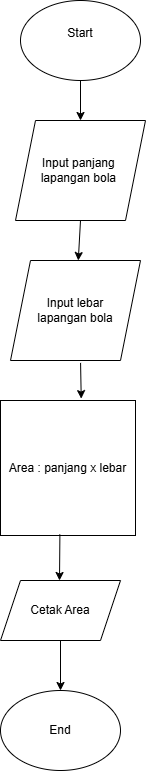

The diagram above was exported from draw.io. Its source (the exported page's mxGraphModel, read from the mxfile embedded in the PNG):
<mxGraphModel dx="1290" dy="752" grid="1" gridSize="10" guides="1" tooltips="1" connect="1" arrows="1" fold="1" page="1" pageScale="1" pageWidth="850" pageHeight="1100" math="0" shadow="0">
  <root>
    <mxCell id="0" />
    <mxCell id="1" parent="0" />
    <mxCell id="qBT8KpXWiI5dzdKgyFvP-2" parent="1" style="ellipse;whiteSpace=wrap;html=1;" value="Start&lt;div&gt;&lt;br&gt;&lt;/div&gt;" vertex="1">
      <mxGeometry height="80" width="120" x="340" y="20" as="geometry" />
    </mxCell>
    <mxCell id="qBT8KpXWiI5dzdKgyFvP-3" edge="1" parent="1" source="qBT8KpXWiI5dzdKgyFvP-4" style="endArrow=classic;html=1;rounded=0;exitX=0.5;exitY=1;exitDx=0;exitDy=0;" value="">
      <mxGeometry height="50" relative="1" width="50" as="geometry">
        <mxPoint x="370" y="260" as="sourcePoint" />
        <mxPoint x="400" y="160" as="targetPoint" />
      </mxGeometry>
    </mxCell>
    <mxCell id="qBT8KpXWiI5dzdKgyFvP-5" edge="1" parent="1" source="qBT8KpXWiI5dzdKgyFvP-2" style="endArrow=classic;html=1;rounded=0;exitX=0.5;exitY=1;exitDx=0;exitDy=0;" target="qBT8KpXWiI5dzdKgyFvP-4" value="">
      <mxGeometry height="50" relative="1" width="50" as="geometry">
        <mxPoint x="400" y="100" as="sourcePoint" />
        <mxPoint x="400" y="160" as="targetPoint" />
      </mxGeometry>
    </mxCell>
    <mxCell id="qBT8KpXWiI5dzdKgyFvP-4" parent="1" style="shape=parallelogram;perimeter=parallelogramPerimeter;whiteSpace=wrap;html=1;fixedSize=1;" value="Input panjang&amp;nbsp;&lt;div&gt;lapangan bola&amp;nbsp;&lt;/div&gt;" vertex="1">
      <mxGeometry height="100" width="130" x="335" y="140" as="geometry" />
    </mxCell>
    <mxCell id="qBT8KpXWiI5dzdKgyFvP-6" parent="1" style="shape=parallelogram;perimeter=parallelogramPerimeter;whiteSpace=wrap;html=1;fixedSize=1;" value="Input lebar &lt;br&gt;lapangan bola" vertex="1">
      <mxGeometry height="100" width="130" x="330" y="280" as="geometry" />
    </mxCell>
    <mxCell id="qBT8KpXWiI5dzdKgyFvP-7" edge="1" parent="1" source="qBT8KpXWiI5dzdKgyFvP-4" style="endArrow=classic;html=1;rounded=0;exitX=0.5;exitY=1;exitDx=0;exitDy=0;" target="qBT8KpXWiI5dzdKgyFvP-6" value="">
      <mxGeometry height="50" relative="1" width="50" as="geometry">
        <mxPoint x="370" y="250" as="sourcePoint" />
        <mxPoint x="440" y="220" as="targetPoint" />
      </mxGeometry>
    </mxCell>
    <mxCell id="qBT8KpXWiI5dzdKgyFvP-8" parent="1" style="whiteSpace=wrap;html=1;aspect=fixed;" value="Area : panjang x lebar" vertex="1">
      <mxGeometry height="135" width="135" x="320" y="420" as="geometry" />
    </mxCell>
    <mxCell id="qBT8KpXWiI5dzdKgyFvP-9" edge="1" parent="1" source="qBT8KpXWiI5dzdKgyFvP-6" style="endArrow=classic;html=1;rounded=0;entryX=0.598;entryY=-0.014;entryDx=0;entryDy=0;entryPerimeter=0;exitX=0.539;exitY=1.024;exitDx=0;exitDy=0;exitPerimeter=0;" target="qBT8KpXWiI5dzdKgyFvP-8" value="">
      <mxGeometry height="50" relative="1" width="50" as="geometry">
        <mxPoint x="350" y="370" as="sourcePoint" />
        <mxPoint x="400" y="320" as="targetPoint" />
      </mxGeometry>
    </mxCell>
    <mxCell id="qBT8KpXWiI5dzdKgyFvP-11" parent="1" style="ellipse;whiteSpace=wrap;html=1;" value="End" vertex="1">
      <mxGeometry height="80" width="120" x="320" y="710" as="geometry" />
    </mxCell>
    <mxCell id="qBT8KpXWiI5dzdKgyFvP-12" edge="1" parent="1" source="qBT8KpXWiI5dzdKgyFvP-8" style="endArrow=classic;html=1;rounded=0;exitX=0.44;exitY=0.992;exitDx=0;exitDy=0;exitPerimeter=0;" value="">
      <mxGeometry height="50" relative="1" width="50" as="geometry">
        <mxPoint x="350" y="570" as="sourcePoint" />
        <mxPoint x="379" y="600" as="targetPoint" />
      </mxGeometry>
    </mxCell>
    <mxCell id="qBT8KpXWiI5dzdKgyFvP-13" parent="1" style="shape=parallelogram;perimeter=parallelogramPerimeter;whiteSpace=wrap;html=1;fixedSize=1;" value="Cetak Area" vertex="1">
      <mxGeometry height="60" width="120" x="320" y="600" as="geometry" />
    </mxCell>
    <mxCell id="qBT8KpXWiI5dzdKgyFvP-15" edge="1" parent="1" source="qBT8KpXWiI5dzdKgyFvP-13" style="endArrow=classic;html=1;rounded=0;entryX=0.5;entryY=0;entryDx=0;entryDy=0;exitX=0.5;exitY=1;exitDx=0;exitDy=0;" target="qBT8KpXWiI5dzdKgyFvP-11" value="">
      <mxGeometry height="50" relative="1" width="50" as="geometry">
        <mxPoint x="290" y="590" as="sourcePoint" />
        <mxPoint x="340" y="540" as="targetPoint" />
      </mxGeometry>
    </mxCell>
  </root>
</mxGraphModel>